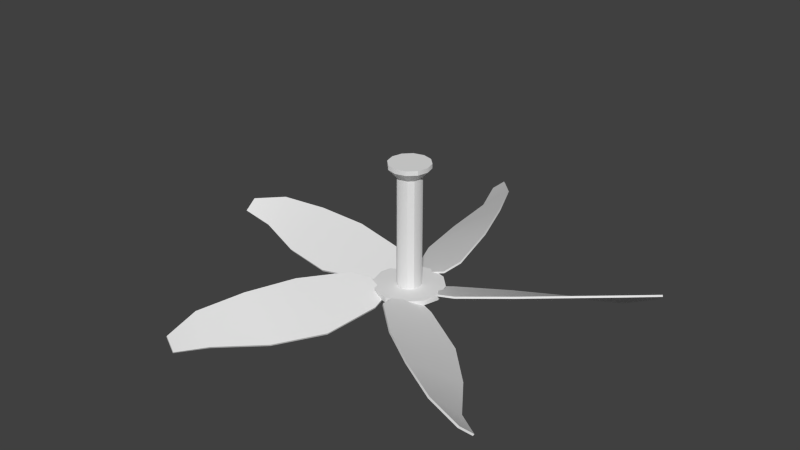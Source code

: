 # Source: CeilingFan.blend  (saved by Blender 2.70.0; exported with 4.5.12 LTS)
import bpy
from mathutils import Matrix  # noqa: F401  (used for matrix-valued properties, if any)

bpy.ops.wm.read_factory_settings(use_empty=True)
scene = bpy.context.scene
scene.name = 'Scene'

# ---- collections
col_collection_1 = bpy.data.collections.new('Collection 1'); scene.collection.children.link(col_collection_1)

# ---- materials (node trees are filled in below, after node groups)
mat_default = bpy.data.materials.new('Default')
mat_default.alpha_threshold = 0.0
mat_default.use_transparent_shadow = False
mat_default.roughness = 0.5
mat_default.line_color = (0.0, 0.0, 0.0, 1.0)

# ---- material node trees

# ---- world
world_world = bpy.data.worlds.new('World'); scene.world = world_world
world_world.color = (0.05088, 0.05088, 0.05088)
world_world.use_sun_shadow = False
world_world.sun_shadow_jitter_overblur = 0.0
world_world.cycles.sampling_method = 'MANUAL'
world_world.cycles.sample_map_resolution = 256

# ---- meshes
me_ceilingfan01_002 = bpy.data.meshes.new('CeilingFan01.002')
me_ceilingfan01_002.from_pydata([(0.1091, -0.03661, 0.06301), (0.126, -0.03661, 0.0), (0.126, -0.01724, 0.0), (0.1091, -0.01724, 0.06301), (0.06301, -0.03661, 0.1091), (0.06301, -0.01724, 0.1091), (0.0, -0.03661, 0.126), (0.0, -0.01724, 0.126), (-0.06301, -0.03661, 0.1091), (-0.06301, -0.01724, 0.1091), (-0.1091, -0.03661, 0.06301), (-0.1091, -0.01724, 0.06301), (-0.126, -0.03661, 0.0), (-0.126, -0.01724, 0.0), (-0.1091, -0.03661, -0.06301), (-0.1091, -0.01724, -0.06301), (-0.06301, -0.03661, -0.1091), (-0.06301, -0.01724, -0.1091), (0.0, -0.03661, -0.126), (0.0, -0.01724, -0.126), (0.06301, -0.03661, -0.1091), (0.06301, -0.01724, -0.1091), (0.1091, -0.03661, -0.06301), (0.1091, -0.01724, -0.06301), (0.07453, -0.04879, 0.0), (0.06454, -0.04879, 0.03726), (0.03726, -0.04879, 0.06454), (0.0, -0.04879, 0.07453), (-0.03726, -0.04879, 0.06454), (-0.06454, -0.04879, 0.03726), (-0.07453, -0.04879, 0.0), (-0.06454, -0.04879, -0.03726), (-0.03726, -0.04879, -0.06454), (0.0, -0.04879, -0.07453), (0.03726, -0.04879, -0.06454), (0.06454, -0.04879, -0.03726), (0.09171, -0.05565, 0.05295), (0.1059, -0.05565, 0.0), (0.05295, -0.05565, 0.09171), (0.0, -0.05565, 0.1059), (-0.05295, -0.05565, 0.09171), (-0.09171, -0.05565, 0.05295), (-0.1059, -0.05565, 0.0), (-0.09171, -0.05565, -0.05295), (-0.05295, -0.05565, -0.09171), (0.0, -0.05565, -0.1059), (0.05295, -0.05565, -0.09171), (0.09171, -0.05565, -0.05295)], [], [(0, 1, 2, 3), (4, 0, 3, 5), (6, 4, 5, 7), (8, 6, 7, 9), (10, 8, 9, 11), (12, 10, 11, 13), (14, 12, 13, 15), (16, 14, 15, 17), (18, 16, 17, 19), (20, 18, 19, 21), (22, 20, 21, 23), (1, 22, 23, 2), (1, 0, 36, 37), (0, 4, 38, 36), (4, 6, 39, 38), (6, 8, 40, 39), (8, 10, 41, 40), (10, 12, 42, 41), (12, 14, 43, 42), (14, 16, 44, 43), (16, 18, 45, 44), (18, 20, 46, 45), (20, 22, 47, 46), (22, 1, 37, 47), (37, 36, 25, 24), (36, 38, 26, 25), (38, 39, 27, 26), (39, 40, 28, 27), (40, 41, 29, 28), (41, 42, 30, 29), (42, 43, 31, 30), (43, 44, 32, 31), (44, 45, 33, 32), (45, 46, 34, 33), (46, 47, 35, 34), (47, 37, 24, 35), (30, 31, 32, 33, 34, 35, 24, 25, 26, 27, 28, 29), (13, 11, 9, 7, 5, 3, 2, 23, 21, 19, 17, 15)])
me_ceilingfan01_002.polygons.foreach_set('use_smooth', [True] * 38)
_uv = me_ceilingfan01_002.uv_layers.new(name='UVMap')
_uv.uv.foreach_set('vector', [0.5, 0.317, 0.5, 0.183, 0.5398, 0.183, 0.5398, 0.317, 0.5, 0.433, 0.5, 0.317, 0.5398, 0.317, 0.5398, 0.433, 0.5796, 0.25, 0.5796, 0.366, 0.5398, 0.366, 0.5398, 0.25, 0.5796, 0.116, 0.5796, 0.25, 0.5398, 0.25, 0.5398, 0.116, 0.5796, 1.53e-08, 0.5796, 0.116, 0.5398, 0.116, 0.5398, 0.0, 0.933, 0.5, 1.0, 0.5, 1.0, 0.5398, 0.933, 0.5398, 0.817, 0.5, 0.933, 0.5, 0.933, 0.5398, 0.817, 0.5398, 0.683, 0.5, 0.817, 0.5, 0.817, 0.5398, 0.683, 0.5398, 0.567, 0.5, 0.683, 0.5, 0.683, 0.5398, 0.567, 0.5398, 0.5, 0.5, 0.567, 0.5, 0.567, 0.5398, 0.5, 0.5398, 0.5, 0.06699, 0.5, 0.0, 0.5398, 0.0, 0.5398, 0.06699, 0.5, 0.183, 0.5, 0.06699, 0.5398, 0.06699, 0.5398, 0.183, 0.183, 0.5, 0.06699, 0.433, 0.09621, 0.4038, 0.1937, 0.4601, 0.06699, 0.433, 3.061e-08, 0.317, 0.03992, 0.3063, 0.09621, 0.4038, 3.061e-08, 0.317, 0.0, 0.183, 0.03992, 0.1937, 0.03992, 0.3063, 0.0, 0.183, 0.06698, 0.06699, 0.09621, 0.09621, 0.03992, 0.1937, 0.06698, 0.06699, 0.183, 1.53e-08, 0.1937, 0.03992, 0.09621, 0.09621, 0.183, 1.53e-08, 0.317, 0.0, 0.3063, 0.03992, 0.1937, 0.03992, 0.317, 0.0, 0.433, 0.06698, 0.4038, 0.09621, 0.3063, 0.03992, 0.433, 0.06698, 0.5, 0.183, 0.4601, 0.1937, 0.4038, 0.09621, 0.5, 0.183, 0.5, 0.317, 0.4601, 0.3063, 0.4601, 0.1937, 0.5, 0.317, 0.433, 0.433, 0.4038, 0.4038, 0.4601, 0.3063, 0.433, 0.433, 0.317, 0.5, 0.3063, 0.4601, 0.4038, 0.4038, 0.317, 0.5, 0.183, 0.5, 0.1937, 0.4601, 0.3063, 0.4601, 0.1937, 0.4601, 0.09621, 0.4038, 0.1418, 0.3582, 0.2104, 0.3979, 0.09621, 0.4038, 0.03992, 0.3063, 0.1021, 0.2896, 0.1418, 0.3582, 0.03992, 0.3063, 0.03992, 0.1937, 0.1021, 0.2104, 0.1021, 0.2896, 0.03992, 0.1937, 0.09621, 0.09621, 0.1418, 0.1418, 0.1021, 0.2104, 0.09621, 0.09621, 0.1937, 0.03992, 0.2104, 0.1021, 0.1418, 0.1418, 0.1937, 0.03992, 0.3063, 0.03992, 0.2896, 0.1021, 0.2104, 0.1021, 0.3063, 0.03992, 0.4038, 0.09621, 0.3582, 0.1418, 0.2896, 0.1021, 0.4038, 0.09621, 0.4601, 0.1937, 0.3979, 0.2104, 0.3582, 0.1418, 0.4601, 0.1937, 0.4601, 0.3063, 0.3979, 0.2896, 0.3979, 0.2104, 0.4601, 0.3063, 0.4038, 0.4038, 0.3582, 0.3582, 0.3979, 0.2896, 0.4038, 0.4038, 0.3063, 0.4601, 0.2896, 0.3979, 0.3582, 0.3582, 0.3063, 0.4601, 0.1937, 0.4601, 0.2104, 0.3979, 0.2896, 0.3979, 0.2896, 0.1021, 0.3582, 0.1418, 0.3979, 0.2104, 0.3979, 0.2896, 0.3582, 0.3582, 0.2896, 0.3979, 0.2104, 0.3979, 0.1418, 0.3582, 0.1021, 0.2896, 0.1021, 0.2104, 0.1418, 0.1418, 0.2104, 0.1021, 0.183, 1.0, 0.06699, 0.933, 1.53e-08, 0.817, 0.0, 0.683, 0.06698, 0.567, 0.183, 0.5, 0.317, 0.5, 0.433, 0.567, 0.5, 0.683, 0.5, 0.817, 0.433, 0.933, 0.317, 1.0])
me_ceilingfan01_002.materials.append(mat_default)
me_ceilingfan01_002.use_remesh_preserve_volume = False
me_ceilingfan01_002.use_remesh_preserve_attributes = False
me_ceilingfan01_002.use_mirror_vertex_groups = False
me_ceilingfan01_002.update()
me_ceilingfan01_001 = bpy.data.meshes.new('CeilingFan01.001')
me_ceilingfan01_001.from_pydata([(-0.1562, 0.01163, -0.1295), (-0.1562, 0.005027, -0.1315), (-0.3522, 0.02749, -0.1571), (-0.3522, 0.03388, -0.1545), (-0.1562, -0.05169, 0.03256), (-0.1562, -0.04509, 0.03463), (-0.3522, -0.06747, 0.05998), (-0.3522, -0.07387, 0.05736), (-0.1003, -0.03041, 0.007904), (-0.1003, -0.03712, 0.006244), (-0.1003, -0.01321, -0.09045), (-0.1003, -0.006493, -0.08879), (-0.8406, -0.02605, -0.03811), (-0.8406, -0.02067, -0.03378), (-0.8406, 0.01502, -0.07812), (-0.8406, 0.009629, -0.08246), (-0.5413, -0.06336, 0.02756), (-0.5413, -0.06959, 0.02456), (-0.5413, 0.0413, -0.1502), (-0.5413, 0.03507, -0.1532), (-0.7209, -0.04211, -0.03207), (-0.7209, -0.04814, -0.03547), (-0.7209, 0.03911, -0.1302), (-0.7209, 0.03309, -0.1336), (0.07487, 0.01163, -0.1886), (0.07683, 0.005027, -0.1892), (0.04057, 0.02749, -0.3835), (0.03807, 0.03388, -0.3827), (-0.07924, -0.05169, -0.1385), (-0.0812, -0.04509, -0.1378), (-0.1659, -0.06747, -0.3165), (-0.1634, -0.07387, -0.3173), (-0.0385, -0.03041, -0.09292), (-0.03692, -0.03712, -0.09343), (0.05504, -0.01321, -0.1233), (0.05346, -0.006493, -0.1228), (-0.2235, -0.02605, -0.8113), (-0.2276, -0.02067, -0.8099), (-0.1855, 0.01502, -0.8236), (-0.1813, 0.009629, -0.825), (-0.1935, -0.06336, -0.5063), (-0.1906, -0.06959, -0.5072), (-0.02444, 0.0413, -0.5612), (-0.02159, 0.03507, -0.5622), (-0.1923, -0.04211, -0.6955), (-0.189, -0.04814, -0.6965), (-0.09895, 0.03911, -0.7258), (-0.09572, 0.03309, -0.7268), (0.05026, 0.01163, 0.1966), (0.04905, 0.005027, 0.1982), (0.1926, 0.02749, 0.3341), (0.1942, 0.03388, 0.332), (0.1455, -0.05169, 0.06546), (0.1467, -0.04509, 0.06379), (0.3202, -0.06747, 0.1585), (0.3187, -0.07387, 0.1606), (0.08576, -0.03041, 0.05254), (0.08479, -0.03712, 0.05388), (0.02795, -0.01321, 0.1321), (0.02892, -0.006493, 0.1308), (0.6577, -0.02605, 0.5249), (0.6602, -0.02067, 0.5214), (0.6342, 0.01502, 0.5573), (0.6316, 0.009629, 0.5608), (0.4541, -0.06336, 0.2959), (0.4524, -0.06959, 0.2983), (0.3497, 0.0413, 0.4397), (0.3479, 0.03507, 0.4421), (0.5643, -0.04211, 0.4497), (0.5623, -0.04814, 0.4524), (0.5067, 0.03911, 0.529), (0.5047, 0.03309, 0.5318), (0.2025, 0.01163, 0.01294), (0.2037, 0.005027, 0.01461), (0.3773, 0.02749, -0.07994), (0.3758, 0.03388, -0.08206), (0.1072, -0.05169, -0.1182), (0.106, -0.04509, -0.1198), (0.2497, -0.06747, -0.2556), (0.2513, -0.07387, -0.2534), (0.07647, -0.03041, -0.06533), (0.07745, -0.03712, -0.06399), (0.1343, -0.01321, 0.01424), (0.1333, -0.006493, 0.0129), (0.7025, -0.02605, -0.4633), (0.6999, -0.02067, -0.4668), (0.726, 0.01502, -0.4309), (0.7286, 0.009629, -0.4274), (0.4217, -0.06336, -0.3405), (0.4235, -0.06959, -0.338), (0.5262, 0.0413, -0.1967), (0.528, 0.03507, -0.1942), (0.602, -0.04211, -0.3978), (0.604, -0.04814, -0.395), (0.6597, 0.03911, -0.3184), (0.6617, 0.03309, -0.3156), (-0.1714, 0.01163, 0.1085), (-0.1734, 0.005027, 0.1079), (-0.2583, 0.02749, 0.2864), (-0.2558, 0.03388, 0.2873), (-0.0173, -0.05169, 0.1586), (-0.01533, -0.04509, 0.1592), (-0.0518, -0.06747, 0.3535), (-0.0543, -0.07387, 0.3527), (-0.02347, -0.03041, 0.0978), (-0.02505, -0.03712, 0.09729), (-0.117, -0.01321, 0.06741), (-0.1154, -0.006493, 0.06792), (-0.296, -0.02605, 0.7877), (-0.2919, -0.02067, 0.7891), (-0.3341, 0.01502, 0.7753), (-0.3382, 0.009629, 0.774), (-0.1411, -0.06336, 0.5233), (-0.1439, -0.06959, 0.5224), (-0.3101, 0.0413, 0.4684), (-0.313, 0.03507, 0.4675), (-0.2533, -0.04211, 0.6757), (-0.2565, -0.04814, 0.6746), (-0.3466, 0.03911, 0.6453), (-0.3498, 0.03309, 0.6443)], [], [(0, 1, 2, 3), (4, 5, 6, 7), (4, 7, 2, 1), (8, 9, 10, 11), (6, 5, 0, 3), (12, 13, 14, 15), (7, 6, 16, 17), (6, 3, 18, 16), (3, 2, 19, 18), (2, 7, 17, 19), (17, 16, 20, 21), (16, 18, 22, 20), (18, 19, 23, 22), (19, 17, 21, 23), (21, 20, 13, 12), (20, 22, 14, 13), (22, 23, 15, 14), (23, 21, 12, 15), (5, 4, 9, 8), (4, 1, 10, 9), (1, 0, 11, 10), (0, 5, 8, 11), (24, 25, 26, 27), (28, 29, 30, 31), (28, 31, 26, 25), (32, 33, 34, 35), (30, 29, 24, 27), (36, 37, 38, 39), (31, 30, 40, 41), (30, 27, 42, 40), (27, 26, 43, 42), (26, 31, 41, 43), (41, 40, 44, 45), (40, 42, 46, 44), (42, 43, 47, 46), (43, 41, 45, 47), (45, 44, 37, 36), (44, 46, 38, 37), (46, 47, 39, 38), (47, 45, 36, 39), (29, 28, 33, 32), (28, 25, 34, 33), (25, 24, 35, 34), (24, 29, 32, 35), (48, 49, 50, 51), (52, 53, 54, 55), (52, 55, 50, 49), (56, 57, 58, 59), (54, 53, 48, 51), (60, 61, 62, 63), (55, 54, 64, 65), (54, 51, 66, 64), (51, 50, 67, 66), (50, 55, 65, 67), (65, 64, 68, 69), (64, 66, 70, 68), (66, 67, 71, 70), (67, 65, 69, 71), (69, 68, 61, 60), (68, 70, 62, 61), (70, 71, 63, 62), (71, 69, 60, 63), (53, 52, 57, 56), (52, 49, 58, 57), (49, 48, 59, 58), (48, 53, 56, 59), (72, 73, 74, 75), (76, 77, 78, 79), (76, 79, 74, 73), (80, 81, 82, 83), (78, 77, 72, 75), (84, 85, 86, 87), (79, 78, 88, 89), (78, 75, 90, 88), (75, 74, 91, 90), (74, 79, 89, 91), (89, 88, 92, 93), (88, 90, 94, 92), (90, 91, 95, 94), (91, 89, 93, 95), (93, 92, 85, 84), (92, 94, 86, 85), (94, 95, 87, 86), (95, 93, 84, 87), (77, 76, 81, 80), (76, 73, 82, 81), (73, 72, 83, 82), (72, 77, 80, 83), (96, 97, 98, 99), (100, 101, 102, 103), (100, 103, 98, 97), (104, 105, 106, 107), (102, 101, 96, 99), (108, 109, 110, 111), (103, 102, 112, 113), (102, 99, 114, 112), (99, 98, 115, 114), (98, 103, 113, 115), (113, 112, 116, 117), (112, 114, 118, 116), (114, 115, 119, 118), (115, 113, 117, 119), (117, 116, 109, 108), (116, 118, 110, 109), (118, 119, 111, 110), (119, 117, 108, 111), (101, 100, 105, 104), (100, 97, 106, 105), (97, 96, 107, 106), (96, 101, 104, 107)])
me_ceilingfan01_001.polygons.foreach_set('use_smooth', [True] * 110)
_uv = me_ceilingfan01_001.uv_layers.new(name='UVMap')
_uv.uv.foreach_set('vector', [0.6282, 0.5897, 0.6329, 0.5897, 0.6343, 0.6804, 0.6296, 0.6801, 0.9362, 0.9753, 0.9323, 0.9748, 0.9789, 0.8494, 0.9825, 0.8498, 0.4764, 0.9617, 0.4676, 0.8257, 0.5934, 0.8478, 0.5761, 0.9762, 0.6282, 0.4861, 0.6329, 0.4858, 0.6343, 0.5431, 0.6296, 0.5434, 0.6343, 0.6672, 0.6451, 0.5312, 0.7492, 0.5209, 0.7671, 0.6515, 0.02424, 0.5513, 0.01985, 0.5512, 0.01985, 0.5122, 0.02424, 0.5123, 0.9825, 0.8498, 0.9789, 0.8494, 0.9965, 0.7191, 1.0, 0.7195, 0.6343, 0.6672, 0.7671, 0.6515, 0.7669, 0.7796, 0.6592, 0.7944, 0.7671, 0.6515, 0.7697, 0.652, 0.7697, 0.78, 0.7669, 0.7796, 0.5934, 0.8478, 0.4676, 0.8257, 0.4926, 0.7003, 0.5934, 0.721, 1.0, 0.7195, 0.9965, 0.7191, 0.9968, 0.5902, 1.0, 0.5905, 0.9965, 0.7191, 0.8958, 0.6874, 0.926, 0.5701, 0.9968, 0.5902, 0.7669, 0.7796, 0.7697, 0.78, 0.76, 0.9029, 0.757, 0.9025, 0.5934, 0.721, 0.4926, 0.7003, 0.5326, 0.5846, 0.5844, 0.5987, 0.5326, 0.5846, 0.5294, 0.5851, 0.5294, 0.5068, 0.5332, 0.5064, 0.9968, 0.5902, 0.926, 0.5701, 0.968, 0.4987, 0.9993, 0.5077, 0.757, 0.9025, 0.76, 0.9029, 0.7305, 0.988, 0.727, 0.9877, 0.5844, 0.5987, 0.5326, 0.5846, 0.5332, 0.5064, 0.5567, 0.5127, 0.9323, 0.9748, 0.9362, 0.9753, 0.914, 1.008, 0.91, 1.007, 0.4764, 0.9617, 0.5761, 0.9762, 0.5507, 1.01, 0.4904, 1.002, 0.6329, 0.5897, 0.6282, 0.5897, 0.6296, 0.5434, 0.6343, 0.5431, 0.7492, 0.5209, 0.6451, 0.5312, 0.6603, 0.4911, 0.7228, 0.4858, 0.9646, 0.03036, 0.9692, 0.02993, 0.9592, 0.1555, 0.9547, 0.156, 0.6178, 0.5064, 0.6225, 0.5066, 0.6096, 0.606, 0.6049, 0.6061, 0.6539, 0.45, 0.6157, 0.3214, 0.7697, 0.3132, 0.7697, 0.4401, 0.004374, 0.5767, 0.0, 0.5768, 0.007186, 0.5123, 0.01156, 0.5122, 0.3157, 0.1669, 0.3528, 0.03628, 0.4676, 0.04633, 0.4676, 0.1766, 0.6047, 0.9247, 0.6092, 0.924, 0.6225, 0.9447, 0.618, 0.9455, 0.6049, 0.6061, 0.6096, 0.606, 0.6012, 0.7258, 0.5965, 0.726, 0.3157, 0.1669, 0.4676, 0.1766, 0.4475, 0.301, 0.3202, 0.2957, 0.9547, 0.156, 0.9592, 0.1555, 0.9579, 0.2815, 0.9535, 0.2821, 0.7697, 0.3132, 0.6157, 0.3214, 0.6195, 0.1949, 0.7491, 0.1918, 0.5965, 0.726, 0.6012, 0.7258, 0.5981, 0.8522, 0.5934, 0.8525, 0.3202, 0.2957, 0.4475, 0.301, 0.4169, 0.4187, 0.3451, 0.4187, 0.9535, 0.2821, 0.9579, 0.2815, 0.9623, 0.4039, 0.958, 0.4046, 0.7491, 0.1918, 0.6195, 0.1949, 0.6442, 0.07446, 0.718, 0.07688, 0.5934, 0.8525, 0.5981, 0.8522, 0.6092, 0.924, 0.6047, 0.9247, 0.3451, 0.4187, 0.4169, 0.4187, 0.3688, 0.496, 0.3364, 0.4959, 0.958, 0.4046, 0.9623, 0.4039, 0.9787, 0.4921, 0.9748, 0.4929, 0.718, 0.07688, 0.6442, 0.07446, 0.6363, 0.0, 0.6695, 0.0009122, 0.01156, 0.6085, 0.007224, 0.6084, 0.0, 0.5768, 0.004374, 0.5767, 0.6539, 0.45, 0.7697, 0.4401, 0.7458, 0.4783, 0.6785, 0.4858, 0.9692, 0.02993, 0.9646, 0.03036, 0.974, 0.0003579, 0.9787, 0.0, 0.4676, 0.04633, 0.3528, 0.03628, 0.3772, 0.0, 0.4442, 0.007137, 0.4628, 0.496, 0.4675, 0.4961, 0.4594, 0.6048, 0.4546, 0.6049, 0.9372, 0.02987, 0.9416, 0.02932, 0.9228, 0.1487, 0.9185, 0.1494, 0.8053, 0.4672, 0.7697, 0.3459, 0.9185, 0.3087, 0.9185, 0.443, 0.1545, 0.5123, 0.159, 0.5122, 0.1542, 0.5783, 0.1498, 0.5784, 0.4676, 0.1581, 0.5029, 0.03292, 0.6157, 0.0546, 0.6157, 0.1904, 0.4675, 0.9425, 0.463, 0.9433, 0.4502, 0.926, 0.4547, 0.9253, 0.9185, 0.1494, 0.9228, 0.1487, 0.9249, 0.2777, 0.9208, 0.2785, 0.4676, 0.1581, 0.6157, 0.1904, 0.5961, 0.3169, 0.4729, 0.2872, 0.4546, 0.6049, 0.4594, 0.6048, 0.454, 0.7197, 0.4493, 0.72, 0.9185, 0.3087, 0.7697, 0.3459, 0.7746, 0.2193, 0.8987, 0.1844, 0.9208, 0.2785, 0.9249, 0.2777, 0.9402, 0.4072, 0.9362, 0.4081, 0.4729, 0.2872, 0.5961, 0.3169, 0.5664, 0.4345, 0.4979, 0.4147, 0.4493, 0.72, 0.454, 0.7197, 0.4511, 0.8347, 0.4464, 0.8351, 0.8987, 0.1844, 0.7746, 0.2193, 0.7995, 0.09326, 0.8687, 0.06932, 0.9362, 0.4081, 0.9402, 0.4072, 0.9535, 0.4842, 0.9501, 0.4853, 0.4979, 0.4147, 0.5664, 0.4345, 0.5198, 0.5064, 0.4888, 0.4977, 0.4464, 0.8351, 0.4511, 0.8347, 0.4547, 0.9253, 0.4502, 0.926, 0.8687, 0.06932, 0.7995, 0.09326, 0.791, 0.01062, 0.8222, 0.0, 0.9416, 0.02932, 0.9372, 0.02987, 0.949, 0.0004492, 0.9535, 0.0, 0.8053, 0.4672, 0.9185, 0.443, 0.8952, 0.4863, 0.8288, 0.4987, 0.159, 0.6174, 0.1546, 0.6172, 0.1498, 0.5784, 0.1542, 0.5783, 0.6157, 0.0546, 0.5029, 0.03292, 0.5264, 0.0, 0.5927, 0.01142, 0.2675, 0.813, 0.2628, 0.8134, 0.2681, 0.6963, 0.2728, 0.6962, 0.3074, 0.5551, 0.3121, 0.555, 0.3037, 0.677, 0.299, 0.6768, 0.04148, 0.4775, 0.0, 0.348, 0.159, 0.3227, 0.159, 0.4589, 0.2795, 0.9054, 0.2748, 0.9059, 0.2632, 0.8626, 0.2678, 0.862, 0.159, 0.1649, 0.1988, 0.03496, 0.3157, 0.05242, 0.3157, 0.1884, 0.01985, 0.5961, 0.01513, 0.5965, 0.01156, 0.5578, 0.01628, 0.5574, 0.299, 0.6768, 0.3037, 0.677, 0.3001, 0.7699, 0.2954, 0.7695, 0.159, 0.1649, 0.3157, 0.1884, 0.2949, 0.3165, 0.1621, 0.2965, 0.2728, 0.6962, 0.2681, 0.6963, 0.2722, 0.5975, 0.2769, 0.5976, 0.159, 0.3227, 0.0, 0.348, 0.001825, 0.2165, 0.1377, 0.1947, 0.2954, 0.7695, 0.3001, 0.7699, 0.3017, 0.845, 0.2971, 0.8445, 0.1621, 0.2965, 0.2949, 0.3165, 0.2632, 0.4363, 0.1865, 0.4246, 0.2769, 0.5976, 0.2722, 0.5975, 0.2747, 0.5118, 0.2795, 0.5121, 0.1377, 0.1947, 0.001825, 0.2165, 0.02571, 0.08799, 0.1054, 0.07513, 0.2971, 0.8445, 0.3017, 0.845, 0.3157, 0.9085, 0.3113, 0.9076, 0.1865, 0.4246, 0.2632, 0.4363, 0.2132, 0.5118, 0.1787, 0.5066, 0.01512, 0.5122, 0.01985, 0.5125, 0.01628, 0.5574, 0.01156, 0.5578, 0.1054, 0.07513, 0.02571, 0.08799, 0.01897, 0.005779, 0.05477, 0.0, 0.3121, 0.555, 0.3074, 0.5551, 0.311, 0.5121, 0.3157, 0.5118, 0.04148, 0.4775, 0.159, 0.4589, 0.1348, 0.5016, 0.06741, 0.5122, 0.2628, 0.8134, 0.2675, 0.813, 0.2678, 0.862, 0.2632, 0.8626, 0.3157, 0.05242, 0.1988, 0.03496, 0.2243, 0.0, 0.2918, 0.01005, 0.229, 0.9832, 0.225, 0.9831, 0.2496, 0.8497, 0.2534, 0.8498, 0.2795, 0.6052, 0.284, 0.6055, 0.2943, 0.7035, 0.2899, 0.703, 0.7978, 0.9684, 0.7725, 0.8409, 0.8958, 0.8115, 0.8958, 0.948, 0.2853, 0.5661, 0.2806, 0.5661, 0.2897, 0.5118, 0.2943, 0.5118, 0.3157, 0.6597, 0.3438, 0.5306, 0.4464, 0.5483, 0.4464, 0.6847, 0.1453, 0.5123, 0.1498, 0.5122, 0.1498, 0.5512, 0.1453, 0.5513, 0.7725, 0.8409, 0.7697, 0.8405, 0.7779, 0.7099, 0.781, 0.7102, 0.3157, 0.6597, 0.4464, 0.6847, 0.4292, 0.8129, 0.3235, 0.7908, 0.2534, 0.8498, 0.2496, 0.8497, 0.2592, 0.7203, 0.2628, 0.7204, 0.8958, 0.8115, 0.7725, 0.8409, 0.781, 0.7102, 0.8795, 0.6839, 0.781, 0.7102, 0.7779, 0.7099, 0.8017, 0.5815, 0.805, 0.5818, 0.3235, 0.7908, 0.4292, 0.8129, 0.4033, 0.9327, 0.348, 0.9189, 0.2628, 0.7204, 0.2592, 0.7203, 0.2594, 0.5969, 0.2628, 0.597, 0.2592, 0.7203, 0.159, 0.7149, 0.1885, 0.5933, 0.2594, 0.5969, 0.805, 0.5818, 0.8017, 0.5815, 0.7911, 0.4987, 0.7949, 0.4988, 0.348, 0.9189, 0.4033, 0.9327, 0.3631, 1.008, 0.3379, 1.002, 0.2628, 0.597, 0.2594, 0.5969, 0.2382, 0.5134, 0.2411, 0.5135, 0.2594, 0.5969, 0.1885, 0.5933, 0.2069, 0.5118, 0.2382, 0.5134, 0.284, 0.6055, 0.2795, 0.6052, 0.2806, 0.5661, 0.2853, 0.5661, 0.7978, 0.9684, 0.8958, 0.948, 0.8756, 0.9911, 0.8162, 1.002, 0.225, 0.9831, 0.229, 0.9832, 0.2084, 1.02, 0.2042, 1.02, 0.4464, 0.5483, 0.3438, 0.5306, 0.3637, 0.496, 0.4255, 0.5058])
me_ceilingfan01_001.materials.append(mat_default)
me_ceilingfan01_001.use_remesh_preserve_volume = False
me_ceilingfan01_001.use_remesh_preserve_attributes = False
me_ceilingfan01_001.use_mirror_vertex_groups = False
me_ceilingfan01_001.update()
me_ceilingfan01 = bpy.data.meshes.new('CeilingFan01')
me_ceilingfan01.from_pydata([(-0.02192, 0.3838, -0.03796), (-0.03796, 0.3838, -0.02192), (-0.06413, 0.4168, -0.03703), (-0.03703, 0.4168, -0.06413), (0.03796, 0.3838, 0.02192), (0.04383, 0.3838, 0.0), (0.07405, 0.4168, 0.0), (0.06413, 0.4168, 0.03703), (0.02192, 0.3838, 0.03796), (0.03703, 0.4168, 0.06413), (0.0, 0.3838, 0.04383), (0.0, 0.4168, 0.07405), (-0.02192, 0.3838, 0.03796), (-0.03703, 0.4168, 0.06413), (-0.03796, 0.3838, 0.02192), (-0.06413, 0.4168, 0.03703), (-0.04383, 0.3838, 0.0), (-0.07405, 0.4168, 0.0), (0.0, 0.3838, -0.04383), (0.0, 0.4168, -0.07405), (0.02192, 0.3838, -0.03796), (0.03703, 0.4168, -0.06413), (0.03796, 0.3838, -0.02192), (0.06413, 0.4168, -0.03703), (0.06413, 0.4329, -0.03703), (0.03703, 0.4329, -0.06413), (0.0, 0.4329, -0.07405), (-0.03703, 0.4329, -0.06413), (-0.06413, 0.4329, -0.03703), (-0.07405, 0.4329, 0.0), (-0.06413, 0.4329, 0.03703), (-0.03703, 0.4329, 0.06413), (0.0, 0.4329, 0.07405), (0.03703, 0.4329, 0.06413), (0.06413, 0.4329, 0.03703), (0.07405, 0.4329, 0.0), (0.04383, -0.02168, 0.0), (0.03796, -0.02168, 0.02192), (0.02192, -0.02168, 0.03796), (0.0, -0.02168, 0.04383), (-0.02192, -0.02168, 0.03796), (-0.03796, -0.02168, 0.02192), (-0.04383, -0.02168, 0.0), (-0.03796, -0.02168, -0.02192), (-0.02192, -0.02168, -0.03796), (0.0, -0.02168, -0.04383), (0.02192, -0.02168, -0.03796), (0.03796, -0.02168, -0.02192)], [], [(0, 1, 2, 3), (4, 5, 6, 7), (8, 4, 7, 9), (10, 8, 9, 11), (12, 10, 11, 13), (14, 12, 13, 15), (16, 14, 15, 17), (1, 16, 17, 2), (18, 0, 3, 19), (20, 18, 19, 21), (22, 20, 21, 23), (5, 22, 23, 6), (5, 4, 37, 36), (4, 8, 38, 37), (8, 10, 39, 38), (10, 12, 40, 39), (12, 14, 41, 40), (14, 16, 42, 41), (16, 1, 43, 42), (1, 0, 44, 43), (0, 18, 45, 44), (18, 20, 46, 45), (20, 22, 47, 46), (22, 5, 36, 47), (23, 21, 25, 24), (21, 19, 26, 25), (19, 3, 27, 26), (3, 2, 28, 27), (2, 17, 29, 28), (17, 15, 30, 29), (15, 13, 31, 30), (13, 11, 32, 31), (11, 9, 33, 32), (9, 7, 34, 33), (7, 6, 35, 34), (6, 23, 24, 35), (42, 43, 44, 45, 46, 47, 36, 37, 38, 39, 40, 41), (30, 31, 32, 33, 34, 35, 24, 25, 26, 27, 28, 29)])
me_ceilingfan01.polygons.foreach_set('use_smooth', [True] * 38)
_uv = me_ceilingfan01.uv_layers.new(name='UVMap')
_uv.uv.foreach_set('vector', [0.7843, 0.8509, 0.7713, 0.8991, 0.7049, 0.8991, 0.7267, 0.8176, 0.108, 0.4049, 0.108, 0.4549, 0.03537, 0.4721, 0.03537, 0.3877, 0.5804, 1.007, 0.6157, 1.042, 0.5825, 1.1, 0.5228, 1.04, 0.5675, 0.9587, 0.5804, 1.007, 0.5228, 1.04, 0.501, 0.9587, 0.5804, 0.9105, 0.5675, 0.9587, 0.501, 0.9587, 0.5228, 0.8773, 0.6157, 0.8752, 0.5804, 0.9105, 0.5228, 0.8773, 0.5825, 0.8176, 0.108, 0.6353, 0.108, 0.6852, 0.03537, 0.7025, 0.03537, 0.6181, 0.7713, 0.8991, 0.7843, 0.9473, 0.7267, 0.9805, 0.7049, 0.8991, 0.108, 0.1324, 0.108, 0.1823, 0.03537, 0.1995, 0.03537, 0.1152, 0.6799, 0.9578, 0.7049, 1.001, 0.6579, 1.048, 0.6157, 0.975, 0.6799, 0.9079, 0.6799, 0.9578, 0.6157, 0.975, 0.6157, 0.8907, 0.7049, 0.8646, 0.6799, 0.9079, 0.6157, 0.8907, 0.6579, 0.8176, 0.108, 0.4549, 0.108, 0.4049, 1.0, 0.4049, 1.0, 0.4549, 0.108, 0.4049, 0.108, 0.3617, 1.0, 0.3617, 1.0, 0.4049, 0.108, 0.3617, 0.108, 0.3368, 1.0, 0.3368, 1.0, 0.3617, 0.108, 0.7534, 0.108, 0.7285, 1.0, 0.7285, 1.0, 0.7534, 0.108, 0.7285, 0.108, 0.6852, 1.0, 0.6852, 1.0, 0.7285, 0.108, 0.6852, 0.108, 0.6353, 1.0, 0.6353, 1.0, 0.6852, 0.108, 0.6353, 0.108, 0.5921, 1.0, 0.5921, 1.0, 0.6353, 0.108, 0.2255, 0.108, 0.1823, 1.0, 0.1823, 1.0, 0.2255, 0.108, 0.1823, 0.108, 0.1324, 1.0, 0.1324, 1.0, 0.1823, 0.108, 0.1324, 0.108, 0.08917, 1.0, 0.08917, 1.0, 0.1324, 0.108, 0.08917, 0.108, 0.06421, 1.0, 0.06421, 1.0, 0.08917, 0.108, 0.4981, 0.108, 0.4549, 1.0, 0.4549, 1.0, 0.4981, 0.03537, 0.0, 0.03537, 0.04216, 0.0, 0.04216, 6.556e-08, 1.639e-08, 0.03537, 0.04216, 0.03537, 0.1152, 6.556e-08, 0.1152, 0.0, 0.04216, 0.03537, 0.1152, 0.03537, 0.1995, 0.0, 0.1995, 6.556e-08, 0.1152, 0.03537, 0.1995, 0.03537, 0.2725, 0.0, 0.2725, 0.0, 0.1995, 0.03537, 0.5451, 0.03537, 0.6181, 0.0, 0.6181, 0.0, 0.5451, 0.03537, 0.6181, 0.03537, 0.7025, 0.0, 0.7025, 0.0, 0.6181, 0.03537, 0.7025, 0.03537, 0.7755, 0.0, 0.7755, 0.0, 0.7025, 0.03537, 0.7755, 0.03537, 0.8176, 0.0, 0.8176, 0.0, 0.7755, 0.03537, 0.2725, 0.03537, 0.3147, 0.0, 0.3147, 0.0, 0.2725, 0.03537, 0.3147, 0.03537, 0.3877, 0.0, 0.3877, 0.0, 0.3147, 0.03537, 0.3877, 0.03537, 0.4721, 0.0, 0.4721, 0.0, 0.3877, 0.03537, 0.4721, 0.03537, 0.5451, 0.0, 0.5451, 0.0, 0.4721, 0.3397, 0.8426, 0.3829, 0.8176, 0.4328, 0.8176, 0.476, 0.8426, 0.501, 0.8858, 0.501, 0.9357, 0.476, 0.979, 0.4328, 1.004, 0.3829, 1.004, 0.3397, 0.979, 0.3147, 0.9357, 0.3147, 0.8858, 0.04216, 1.09, 4.917e-08, 1.017, 0.0, 0.9328, 0.04216, 0.8598, 0.1152, 0.8176, 0.1995, 0.8176, 0.2725, 0.8598, 0.3147, 0.9328, 0.3147, 1.017, 0.2725, 1.09, 0.1995, 1.132, 0.1152, 1.132])
me_ceilingfan01.materials.append(mat_default)
me_ceilingfan01.use_remesh_preserve_volume = False
me_ceilingfan01.use_remesh_preserve_attributes = False
me_ceilingfan01.use_mirror_vertex_groups = False
me_ceilingfan01.update()

# ---- objects
ob_rotator = bpy.data.objects.new('Rotator', me_ceilingfan01_002)
ob_fan = bpy.data.objects.new('Fan', me_ceilingfan01_001)
ob_thingintheroof = bpy.data.objects.new('ThingInTheRoof', me_ceilingfan01)

# ---- transforms, parenting, visibility, modifiers, constraints
ob_rotator.location = (0.0, 0.0, 0.0)
ob_rotator.rotation_euler = (1.571, -0.0, 0.0)
ob_rotator.lineart.crease_threshold = 0.0
_m = ob_rotator.modifiers.new('EdgeSplit', 'EDGE_SPLIT')
ob_fan.parent = ob_rotator
ob_fan.matrix_parent_inverse = Matrix(((1.0, 0.0, 0.0, 0.0), (0.0, -1.629e-07, 1.0, 0.0), (0.0, -1.0, -1.629e-07, 0.0), (0.0, 0.0, 0.0, 1.0)))
ob_fan.location = (0.0, 0.0, 0.0)
ob_fan.rotation_euler = (1.571, -0.0, 0.0)
ob_fan.lineart.crease_threshold = 0.0
_m = ob_fan.modifiers.new('EdgeSplit', 'EDGE_SPLIT')
ob_thingintheroof.location = (0.0, 0.0, 0.0)
ob_thingintheroof.rotation_euler = (1.571, -0.0, 0.0)
ob_thingintheroof.lineart.crease_threshold = 0.0
_m = ob_thingintheroof.modifiers.new('EdgeSplit', 'EDGE_SPLIT')

# ---- collection membership
col_collection_1.objects.link(ob_rotator)
col_collection_1.objects.link(ob_fan)
col_collection_1.objects.link(ob_thingintheroof)

# ---- scene / render settings (as saved in the file)
scene.frame_start = 1; scene.frame_end = 250; scene.frame_set(1)
scene.render.engine = 'BLENDER_EEVEE_NEXT'
scene.render.resolution_percentage = 50
scene.render.dither_intensity = 0.0
scene.cycles.use_denoising = False
scene.cycles.samples = 10
scene.cycles.sampling_pattern = 'TABULATED_SOBOL'
scene.cycles.light_sampling_threshold = 0.0
scene.cycles.use_adaptive_sampling = False
scene.cycles.use_light_tree = False
scene.cycles.blur_glossy = 0.0
scene.cycles.volume_bounces = 1
scene.cycles.pixel_filter_type = 'GAUSSIAN'
scene.cycles.sample_clamp_indirect = 0.0
scene.view_settings.view_transform = 'Standard'
bpy.context.view_layer.update()

# ---- added for rendering (the .blend has no active camera and no usable light): camera, sun
cam_auto = bpy.data.cameras.new('AutoCamera')
cam_auto.lens = 50.0
cam_auto.sensor_width = 36.0
cam_auto.clip_end = 1000.0
ob_auto_camera = bpy.data.objects.new('AutoCamera', cam_auto)
scene.collection.objects.link(ob_auto_camera)
ob_auto_camera.location = (2.07884, -2.5439, 1.88741)
ob_auto_camera.rotation_euler = (1.09748, -7.21219e-08, 0.694738)
scene.camera = ob_auto_camera
light_auto_sun = bpy.data.lights.new('AutoSun', 'SUN')
light_auto_sun.energy = 3.0
light_auto_sun.angle = 0.0523599
ob_auto_sun = bpy.data.objects.new('AutoSun', light_auto_sun)
scene.collection.objects.link(ob_auto_sun)
ob_auto_sun.rotation_euler = (0.872665, 0.174533, 0.523599)
bpy.context.view_layer.update()
